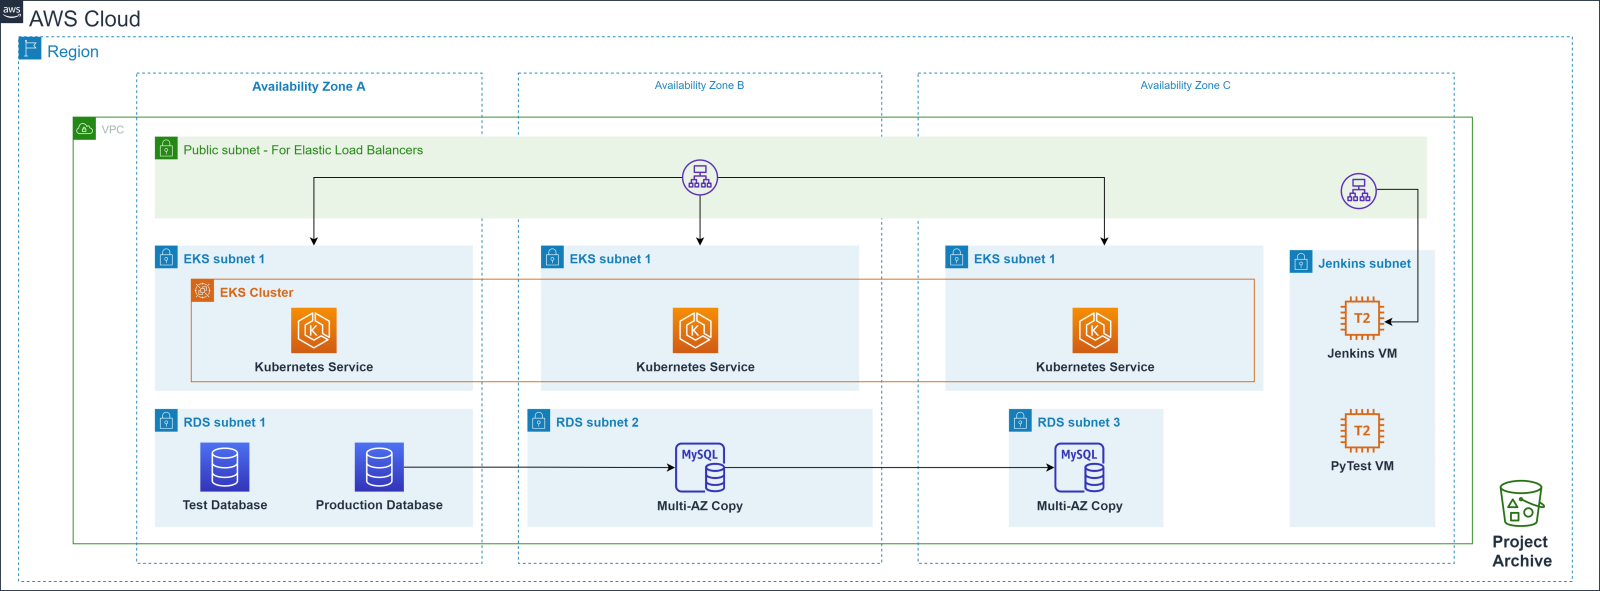

The diagram above was exported from draw.io. Its source (the exported page's mxGraphModel, read from the mxfile embedded in the PNG):
<mxGraphModel dx="3124" dy="1723" grid="1" gridSize="10" guides="1" tooltips="1" connect="1" arrows="1" fold="1" page="1" pageScale="1" pageWidth="1169" pageHeight="827" math="0" shadow="0">
  <root>
    <mxCell id="0" />
    <mxCell id="1" parent="0" />
    <mxCell id="2" value="&lt;font style=&quot;font-size: 24px&quot;&gt;AWS Cloud&lt;/font&gt;" style="points=[[0,0],[0.25,0],[0.5,0],[0.75,0],[1,0],[1,0.25],[1,0.5],[1,0.75],[1,1],[0.75,1],[0.5,1],[0.25,1],[0,1],[0,0.75],[0,0.5],[0,0.25]];outlineConnect=0;gradientColor=none;html=1;whiteSpace=wrap;fontSize=12;fontStyle=0;shape=mxgraph.aws4.group;grIcon=mxgraph.aws4.group_aws_cloud_alt;strokeColor=#232F3E;fillColor=none;verticalAlign=top;align=left;spacingLeft=30;fontColor=#232F3E;dashed=0;" vertex="1" parent="1">
      <mxGeometry x="-295" y="-660" width="1760" height="650" as="geometry" />
    </mxCell>
    <mxCell id="3" value="&lt;font style=&quot;font-size: 18px&quot;&gt;Region&lt;/font&gt;" style="points=[[0,0],[0.25,0],[0.5,0],[0.75,0],[1,0],[1,0.25],[1,0.5],[1,0.75],[1,1],[0.75,1],[0.5,1],[0.25,1],[0,1],[0,0.75],[0,0.5],[0,0.25]];outlineConnect=0;gradientColor=none;html=1;whiteSpace=wrap;fontSize=12;fontStyle=0;shape=mxgraph.aws4.group;grIcon=mxgraph.aws4.group_region;strokeColor=#147EBA;fillColor=none;verticalAlign=top;align=left;spacingLeft=30;fontColor=#147EBA;dashed=1;" vertex="1" parent="1">
      <mxGeometry x="-275" y="-620" width="1710" height="600" as="geometry" />
    </mxCell>
    <mxCell id="4" value="VPC" style="points=[[0,0],[0.25,0],[0.5,0],[0.75,0],[1,0],[1,0.25],[1,0.5],[1,0.75],[1,1],[0.75,1],[0.5,1],[0.25,1],[0,1],[0,0.75],[0,0.5],[0,0.25]];outlineConnect=0;gradientColor=none;html=1;whiteSpace=wrap;fontSize=12;fontStyle=0;shape=mxgraph.aws4.group;grIcon=mxgraph.aws4.group_vpc;strokeColor=#248814;fillColor=none;verticalAlign=top;align=left;spacingLeft=30;fontColor=#AAB7B8;dashed=0;" vertex="1" parent="1">
      <mxGeometry x="-215" y="-531.5" width="1540" height="470" as="geometry" />
    </mxCell>
    <mxCell id="5" value="Availability Zone A" style="fillColor=none;strokeColor=#147EBA;dashed=1;verticalAlign=top;fontSize=14;fontStyle=1;fontColor=#147EBA;" vertex="1" parent="1">
      <mxGeometry x="-145" y="-580" width="380" height="540" as="geometry" />
    </mxCell>
    <mxCell id="6" value="Availability Zone B" style="fillColor=none;strokeColor=#147EBA;dashed=1;verticalAlign=top;fontStyle=0;fontColor=#147EBA;" vertex="1" parent="1">
      <mxGeometry x="275" y="-580" width="400" height="540" as="geometry" />
    </mxCell>
    <mxCell id="7" value="Availability Zone C" style="fillColor=none;strokeColor=#147EBA;dashed=1;verticalAlign=top;fontStyle=0;fontColor=#147EBA;" vertex="1" parent="1">
      <mxGeometry x="715" y="-580" width="590" height="540" as="geometry" />
    </mxCell>
    <mxCell id="8" value="&lt;b&gt;&lt;font style=&quot;font-size: 18px&quot;&gt;Project &lt;br&gt;Archive&lt;/font&gt;&lt;/b&gt;" style="outlineConnect=0;fontColor=#232F3E;gradientColor=none;fillColor=#277116;strokeColor=none;dashed=0;verticalLabelPosition=bottom;verticalAlign=top;align=center;html=1;fontSize=12;fontStyle=0;aspect=fixed;pointerEvents=1;shape=mxgraph.aws4.bucket_with_objects;" vertex="1" parent="1">
      <mxGeometry x="1355" y="-132" width="50" height="52" as="geometry" />
    </mxCell>
    <mxCell id="9" value="&lt;font style=&quot;font-size: 14px&quot;&gt;Public subnet - For Elastic Load Balancers&lt;/font&gt;" style="points=[[0,0],[0.25,0],[0.5,0],[0.75,0],[1,0],[1,0.25],[1,0.5],[1,0.75],[1,1],[0.75,1],[0.5,1],[0.25,1],[0,1],[0,0.75],[0,0.5],[0,0.25]];outlineConnect=0;gradientColor=none;html=1;whiteSpace=wrap;fontSize=12;fontStyle=0;shape=mxgraph.aws4.group;grIcon=mxgraph.aws4.group_security_group;grStroke=0;strokeColor=#248814;fillColor=#E9F3E6;verticalAlign=top;align=left;spacingLeft=30;fontColor=#248814;dashed=0;" vertex="1" parent="1">
      <mxGeometry x="-125" y="-510" width="1400" height="90" as="geometry" />
    </mxCell>
    <mxCell id="10" value="&lt;font style=&quot;font-size: 14px&quot;&gt;&lt;b&gt;RDS subnet 1&lt;/b&gt;&lt;/font&gt;" style="points=[[0,0],[0.25,0],[0.5,0],[0.75,0],[1,0],[1,0.25],[1,0.5],[1,0.75],[1,1],[0.75,1],[0.5,1],[0.25,1],[0,1],[0,0.75],[0,0.5],[0,0.25]];outlineConnect=0;gradientColor=none;html=1;whiteSpace=wrap;fontSize=12;fontStyle=0;shape=mxgraph.aws4.group;grIcon=mxgraph.aws4.group_security_group;grStroke=0;strokeColor=#147EBA;fillColor=#E6F2F8;verticalAlign=top;align=left;spacingLeft=30;fontColor=#147EBA;dashed=0;" vertex="1" parent="1">
      <mxGeometry x="-125" y="-210" width="350" height="130" as="geometry" />
    </mxCell>
    <mxCell id="11" value="&lt;b&gt;&lt;font style=&quot;font-size: 14px&quot;&gt;RDS subnet 2&lt;/font&gt;&lt;/b&gt;" style="points=[[0,0],[0.25,0],[0.5,0],[0.75,0],[1,0],[1,0.25],[1,0.5],[1,0.75],[1,1],[0.75,1],[0.5,1],[0.25,1],[0,1],[0,0.75],[0,0.5],[0,0.25]];outlineConnect=0;gradientColor=none;html=1;whiteSpace=wrap;fontSize=12;fontStyle=0;shape=mxgraph.aws4.group;grIcon=mxgraph.aws4.group_security_group;grStroke=0;strokeColor=#147EBA;fillColor=#E6F2F8;verticalAlign=top;align=left;spacingLeft=30;fontColor=#147EBA;dashed=0;" vertex="1" parent="1">
      <mxGeometry x="285" y="-210" width="380" height="130" as="geometry" />
    </mxCell>
    <mxCell id="12" value="&lt;font style=&quot;font-size: 14px&quot;&gt;&lt;b&gt;Jenkins subnet&lt;/b&gt;&lt;/font&gt;" style="points=[[0,0],[0.25,0],[0.5,0],[0.75,0],[1,0],[1,0.25],[1,0.5],[1,0.75],[1,1],[0.75,1],[0.5,1],[0.25,1],[0,1],[0,0.75],[0,0.5],[0,0.25]];outlineConnect=0;gradientColor=none;html=1;whiteSpace=wrap;fontSize=12;fontStyle=0;shape=mxgraph.aws4.group;grIcon=mxgraph.aws4.group_security_group;grStroke=0;strokeColor=#147EBA;fillColor=#E6F2F8;verticalAlign=top;align=left;spacingLeft=30;fontColor=#147EBA;dashed=0;" vertex="1" parent="1">
      <mxGeometry x="1124" y="-385" width="160" height="305" as="geometry" />
    </mxCell>
    <mxCell id="13" style="edgeStyle=orthogonalEdgeStyle;rounded=0;orthogonalLoop=1;jettySize=auto;html=1;" edge="1" source="14" target="15" parent="1">
      <mxGeometry relative="1" as="geometry">
        <mxPoint x="1555" y="-450" as="targetPoint" />
        <Array as="points">
          <mxPoint x="1265" y="-452" />
          <mxPoint x="1265" y="-306" />
        </Array>
      </mxGeometry>
    </mxCell>
    <mxCell id="14" value="" style="outlineConnect=0;fontColor=#232F3E;gradientColor=none;fillColor=#5A30B5;strokeColor=none;dashed=0;verticalLabelPosition=bottom;verticalAlign=top;align=center;html=1;fontSize=12;fontStyle=0;aspect=fixed;pointerEvents=1;shape=mxgraph.aws4.application_load_balancer;" vertex="1" parent="1">
      <mxGeometry x="1180" y="-470" width="40" height="40" as="geometry" />
    </mxCell>
    <mxCell id="15" value="&lt;b&gt;&lt;font style=&quot;font-size: 14px&quot;&gt;Jenkins VM&lt;/font&gt;&lt;/b&gt;" style="outlineConnect=0;fontColor=#232F3E;gradientColor=none;fillColor=#D86613;strokeColor=none;dashed=0;verticalLabelPosition=bottom;verticalAlign=top;align=center;html=1;fontSize=12;fontStyle=0;aspect=fixed;pointerEvents=1;shape=mxgraph.aws4.t2_instance;" vertex="1" parent="1">
      <mxGeometry x="1180" y="-334" width="48" height="48" as="geometry" />
    </mxCell>
    <mxCell id="16" value="&lt;font style=&quot;font-size: 14px&quot;&gt;&lt;b&gt;RDS subnet 3&lt;/b&gt;&lt;/font&gt;" style="points=[[0,0],[0.25,0],[0.5,0],[0.75,0],[1,0],[1,0.25],[1,0.5],[1,0.75],[1,1],[0.75,1],[0.5,1],[0.25,1],[0,1],[0,0.75],[0,0.5],[0,0.25]];outlineConnect=0;gradientColor=none;html=1;whiteSpace=wrap;fontSize=12;fontStyle=0;shape=mxgraph.aws4.group;grIcon=mxgraph.aws4.group_security_group;grStroke=0;strokeColor=#147EBA;fillColor=#E6F2F8;verticalAlign=top;align=left;spacingLeft=30;fontColor=#147EBA;dashed=0;" vertex="1" parent="1">
      <mxGeometry x="815" y="-210" width="170" height="130" as="geometry" />
    </mxCell>
    <mxCell id="17" style="edgeStyle=orthogonalEdgeStyle;rounded=0;orthogonalLoop=1;jettySize=auto;html=1;" edge="1" source="18" target="21" parent="1">
      <mxGeometry relative="1" as="geometry" />
    </mxCell>
    <mxCell id="18" value="&lt;font style=&quot;font-size: 14px&quot;&gt;&lt;b&gt;Multi-AZ Copy&lt;/b&gt;&lt;/font&gt;" style="outlineConnect=0;fontColor=#232F3E;gradientColor=none;fillColor=#3334B9;strokeColor=none;dashed=0;verticalLabelPosition=bottom;verticalAlign=top;align=center;html=1;fontSize=12;fontStyle=0;aspect=fixed;pointerEvents=1;shape=mxgraph.aws4.rds_mysql_instance;" vertex="1" parent="1">
      <mxGeometry x="447.5" y="-173" width="55" height="55" as="geometry" />
    </mxCell>
    <mxCell id="19" style="edgeStyle=orthogonalEdgeStyle;rounded=0;orthogonalLoop=1;jettySize=auto;html=1;" edge="1" source="20" target="18" parent="1">
      <mxGeometry relative="1" as="geometry" />
    </mxCell>
    <mxCell id="20" value="&lt;font style=&quot;font-size: 14px&quot;&gt;&lt;b&gt;Production Database&lt;/b&gt;&lt;/font&gt;" style="points=[[0,0,0],[0.25,0,0],[0.5,0,0],[0.75,0,0],[1,0,0],[0,1,0],[0.25,1,0],[0.5,1,0],[0.75,1,0],[1,1,0],[0,0.25,0],[0,0.5,0],[0,0.75,0],[1,0.25,0],[1,0.5,0],[1,0.75,0]];outlineConnect=0;fontColor=#232F3E;gradientColor=#4D72F3;gradientDirection=north;fillColor=#3334B9;strokeColor=#ffffff;dashed=0;verticalLabelPosition=bottom;verticalAlign=top;align=center;html=1;fontSize=12;fontStyle=0;aspect=fixed;shape=mxgraph.aws4.resourceIcon;resIcon=mxgraph.aws4.database;" vertex="1" parent="1">
      <mxGeometry x="95" y="-173" width="54" height="54" as="geometry" />
    </mxCell>
    <mxCell id="21" value="&lt;font style=&quot;font-size: 14px&quot;&gt;&lt;b&gt;Multi-AZ Copy&lt;/b&gt;&lt;/font&gt;" style="outlineConnect=0;fontColor=#232F3E;gradientColor=none;fillColor=#3334B9;strokeColor=none;dashed=0;verticalLabelPosition=bottom;verticalAlign=top;align=center;html=1;fontSize=12;fontStyle=0;aspect=fixed;pointerEvents=1;shape=mxgraph.aws4.rds_mysql_instance;" vertex="1" parent="1">
      <mxGeometry x="865" y="-173" width="55" height="55" as="geometry" />
    </mxCell>
    <mxCell id="22" value="&lt;font style=&quot;font-size: 14px&quot;&gt;&lt;b&gt;Test Database&lt;/b&gt;&lt;/font&gt;" style="points=[[0,0,0],[0.25,0,0],[0.5,0,0],[0.75,0,0],[1,0,0],[0,1,0],[0.25,1,0],[0.5,1,0],[0.75,1,0],[1,1,0],[0,0.25,0],[0,0.5,0],[0,0.75,0],[1,0.25,0],[1,0.5,0],[1,0.75,0]];outlineConnect=0;fontColor=#232F3E;gradientColor=#4D72F3;gradientDirection=north;fillColor=#3334B9;strokeColor=#ffffff;dashed=0;verticalLabelPosition=bottom;verticalAlign=top;align=center;html=1;fontSize=12;fontStyle=0;aspect=fixed;shape=mxgraph.aws4.resourceIcon;resIcon=mxgraph.aws4.database;" vertex="1" parent="1">
      <mxGeometry x="-75" y="-173" width="54" height="54" as="geometry" />
    </mxCell>
    <mxCell id="23" value="&lt;font style=&quot;font-size: 14px&quot;&gt;&lt;b&gt;EKS subnet 1&lt;/b&gt;&lt;/font&gt;" style="points=[[0,0],[0.25,0],[0.5,0],[0.75,0],[1,0],[1,0.25],[1,0.5],[1,0.75],[1,1],[0.75,1],[0.5,1],[0.25,1],[0,1],[0,0.75],[0,0.5],[0,0.25]];outlineConnect=0;gradientColor=none;html=1;whiteSpace=wrap;fontSize=12;fontStyle=0;shape=mxgraph.aws4.group;grIcon=mxgraph.aws4.group_security_group;grStroke=0;strokeColor=#147EBA;fillColor=#E6F2F8;verticalAlign=top;align=left;spacingLeft=30;fontColor=#147EBA;dashed=0;" vertex="1" parent="1">
      <mxGeometry x="-125" y="-390" width="350" height="160" as="geometry" />
    </mxCell>
    <mxCell id="24" value="&lt;font style=&quot;font-size: 14px&quot;&gt;&lt;b&gt;EKS subnet 1&lt;/b&gt;&lt;/font&gt;" style="points=[[0,0],[0.25,0],[0.5,0],[0.75,0],[1,0],[1,0.25],[1,0.5],[1,0.75],[1,1],[0.75,1],[0.5,1],[0.25,1],[0,1],[0,0.75],[0,0.5],[0,0.25]];outlineConnect=0;gradientColor=none;html=1;whiteSpace=wrap;fontSize=12;fontStyle=0;shape=mxgraph.aws4.group;grIcon=mxgraph.aws4.group_security_group;grStroke=0;strokeColor=#147EBA;fillColor=#E6F2F8;verticalAlign=top;align=left;spacingLeft=30;fontColor=#147EBA;dashed=0;" vertex="1" parent="1">
      <mxGeometry x="300" y="-390" width="350" height="160" as="geometry" />
    </mxCell>
    <mxCell id="25" value="&lt;b&gt;&lt;font style=&quot;font-size: 14px&quot;&gt;EKS subnet 1&lt;/font&gt;&lt;/b&gt;" style="points=[[0,0],[0.25,0],[0.5,0],[0.75,0],[1,0],[1,0.25],[1,0.5],[1,0.75],[1,1],[0.75,1],[0.5,1],[0.25,1],[0,1],[0,0.75],[0,0.5],[0,0.25]];outlineConnect=0;gradientColor=none;html=1;whiteSpace=wrap;fontSize=12;fontStyle=0;shape=mxgraph.aws4.group;grIcon=mxgraph.aws4.group_security_group;grStroke=0;strokeColor=#147EBA;fillColor=#E6F2F8;verticalAlign=top;align=left;spacingLeft=30;fontColor=#147EBA;dashed=0;" vertex="1" parent="1">
      <mxGeometry x="745" y="-390" width="350" height="160" as="geometry" />
    </mxCell>
    <mxCell id="26" value="&lt;font style=&quot;font-size: 14px&quot;&gt;&lt;b&gt;EKS Cluster&lt;/b&gt;&lt;/font&gt;" style="points=[[0,0],[0.25,0],[0.5,0],[0.75,0],[1,0],[1,0.25],[1,0.5],[1,0.75],[1,1],[0.75,1],[0.5,1],[0.25,1],[0,1],[0,0.75],[0,0.5],[0,0.25]];outlineConnect=0;gradientColor=none;html=1;whiteSpace=wrap;fontSize=12;fontStyle=0;shape=mxgraph.aws4.group;grIcon=mxgraph.aws4.group_spot_fleet;strokeColor=#D86613;fillColor=none;verticalAlign=top;align=left;spacingLeft=30;fontColor=#D86613;dashed=0;" vertex="1" parent="1">
      <mxGeometry x="-85" y="-353" width="1170" height="113" as="geometry" />
    </mxCell>
    <mxCell id="27" style="edgeStyle=orthogonalEdgeStyle;rounded=0;orthogonalLoop=1;jettySize=auto;html=1;" edge="1" source="30" target="23" parent="1">
      <mxGeometry relative="1" as="geometry" />
    </mxCell>
    <mxCell id="28" style="edgeStyle=orthogonalEdgeStyle;rounded=0;orthogonalLoop=1;jettySize=auto;html=1;" edge="1" source="30" target="24" parent="1">
      <mxGeometry relative="1" as="geometry" />
    </mxCell>
    <mxCell id="29" style="edgeStyle=orthogonalEdgeStyle;rounded=0;orthogonalLoop=1;jettySize=auto;html=1;" edge="1" source="30" target="25" parent="1">
      <mxGeometry relative="1" as="geometry" />
    </mxCell>
    <mxCell id="30" value="" style="outlineConnect=0;fontColor=#232F3E;gradientColor=none;fillColor=#5A30B5;strokeColor=none;dashed=0;verticalLabelPosition=bottom;verticalAlign=top;align=center;html=1;fontSize=12;fontStyle=0;aspect=fixed;pointerEvents=1;shape=mxgraph.aws4.application_load_balancer;" vertex="1" parent="1">
      <mxGeometry x="455" y="-485" width="40" height="40" as="geometry" />
    </mxCell>
    <mxCell id="31" value="&lt;font style=&quot;font-size: 14px&quot;&gt;&lt;b&gt;Kubernetes Service&lt;/b&gt;&lt;/font&gt;" style="points=[[0,0,0],[0.25,0,0],[0.5,0,0],[0.75,0,0],[1,0,0],[0,1,0],[0.25,1,0],[0.5,1,0],[0.75,1,0],[1,1,0],[0,0.25,0],[0,0.5,0],[0,0.75,0],[1,0.25,0],[1,0.5,0],[1,0.75,0]];outlineConnect=0;fontColor=#232F3E;gradientColor=#F78E04;gradientDirection=north;fillColor=#D05C17;strokeColor=#ffffff;dashed=0;verticalLabelPosition=bottom;verticalAlign=top;align=center;html=1;fontSize=12;fontStyle=0;aspect=fixed;shape=mxgraph.aws4.resourceIcon;resIcon=mxgraph.aws4.eks;" vertex="1" parent="1">
      <mxGeometry x="25" y="-321.5" width="50" height="50" as="geometry" />
    </mxCell>
    <mxCell id="32" value="&lt;font style=&quot;font-size: 14px&quot;&gt;&lt;b&gt;PyTest VM&lt;/b&gt;&lt;/font&gt;" style="outlineConnect=0;fontColor=#232F3E;gradientColor=none;fillColor=#D86613;strokeColor=none;dashed=0;verticalLabelPosition=bottom;verticalAlign=top;align=center;html=1;fontSize=12;fontStyle=0;aspect=fixed;pointerEvents=1;shape=mxgraph.aws4.t2_instance;" vertex="1" parent="1">
      <mxGeometry x="1180" y="-210" width="48" height="48" as="geometry" />
    </mxCell>
    <mxCell id="33" value="&lt;font style=&quot;font-size: 14px&quot;&gt;&lt;b&gt;Kubernetes Service&lt;/b&gt;&lt;/font&gt;" style="points=[[0,0,0],[0.25,0,0],[0.5,0,0],[0.75,0,0],[1,0,0],[0,1,0],[0.25,1,0],[0.5,1,0],[0.75,1,0],[1,1,0],[0,0.25,0],[0,0.5,0],[0,0.75,0],[1,0.25,0],[1,0.5,0],[1,0.75,0]];outlineConnect=0;fontColor=#232F3E;gradientColor=#F78E04;gradientDirection=north;fillColor=#D05C17;strokeColor=#ffffff;dashed=0;verticalLabelPosition=bottom;verticalAlign=top;align=center;html=1;fontSize=12;fontStyle=0;aspect=fixed;shape=mxgraph.aws4.resourceIcon;resIcon=mxgraph.aws4.eks;" vertex="1" parent="1">
      <mxGeometry x="445" y="-321.5" width="50" height="50" as="geometry" />
    </mxCell>
    <mxCell id="34" value="&lt;font style=&quot;font-size: 14px&quot;&gt;&lt;b&gt;Kubernetes Service&lt;/b&gt;&lt;/font&gt;" style="points=[[0,0,0],[0.25,0,0],[0.5,0,0],[0.75,0,0],[1,0,0],[0,1,0],[0.25,1,0],[0.5,1,0],[0.75,1,0],[1,1,0],[0,0.25,0],[0,0.5,0],[0,0.75,0],[1,0.25,0],[1,0.5,0],[1,0.75,0]];outlineConnect=0;fontColor=#232F3E;gradientColor=#F78E04;gradientDirection=north;fillColor=#D05C17;strokeColor=#ffffff;dashed=0;verticalLabelPosition=bottom;verticalAlign=top;align=center;html=1;fontSize=12;fontStyle=0;aspect=fixed;shape=mxgraph.aws4.resourceIcon;resIcon=mxgraph.aws4.eks;" vertex="1" parent="1">
      <mxGeometry x="885" y="-321.5" width="50" height="50" as="geometry" />
    </mxCell>
  </root>
</mxGraphModel>